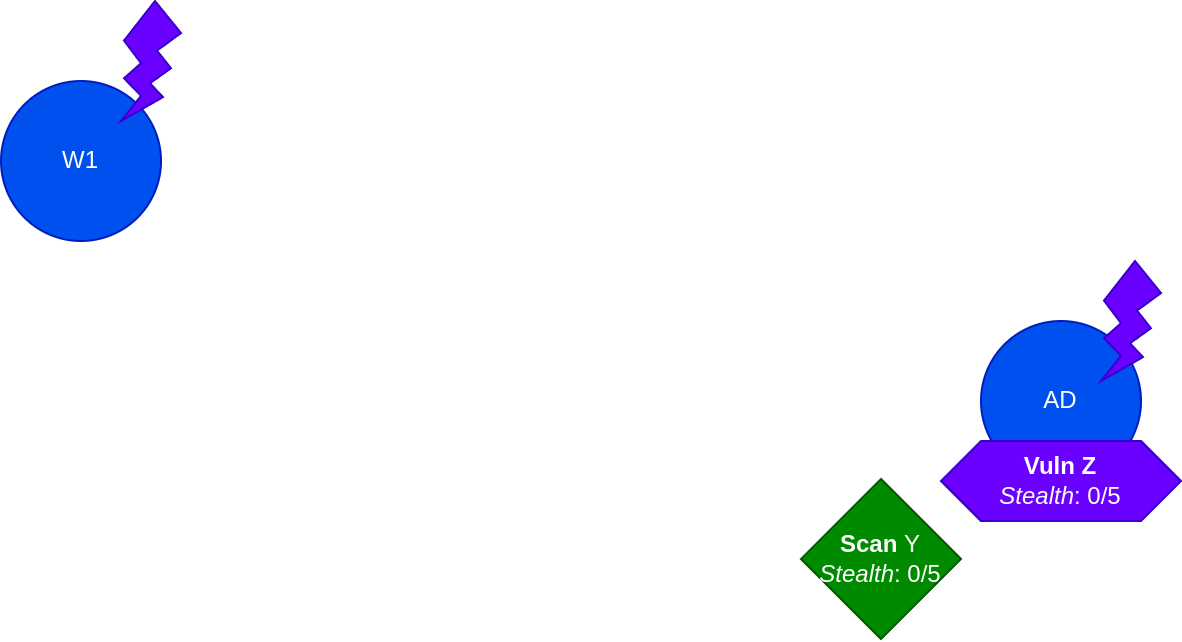

The diagram above was exported from draw.io. Its source (the exported page's mxGraphModel, read from the mxfile embedded in the PNG):
<mxGraphModel dx="696" dy="683" grid="1" gridSize="10" guides="1" tooltips="1" connect="1" arrows="1" fold="1" page="1" pageScale="1" pageWidth="827" pageHeight="1169" math="0" shadow="0">
  <root>
    <mxCell id="0" />
    <mxCell id="1" parent="0" />
    <mxCell id="pDoobbpsi74MBRNjaYx0-41" value="" style="rounded=0;whiteSpace=wrap;html=1;opacity=0;" vertex="1" parent="1">
      <mxGeometry x="200" y="280" width="590" height="320" as="geometry" />
    </mxCell>
    <mxCell id="pDoobbpsi74MBRNjaYx0-11" style="edgeStyle=orthogonalEdgeStyle;rounded=0;orthogonalLoop=1;jettySize=auto;html=1;entryX=0.5;entryY=1;entryDx=0;entryDy=0;startArrow=classic;startFill=1;" edge="1" parent="1" source="pDoobbpsi74MBRNjaYx0-2" target="pDoobbpsi74MBRNjaYx0-6">
      <mxGeometry relative="1" as="geometry">
        <Array as="points">
          <mxPoint x="240" y="560" />
          <mxPoint x="730" y="560" />
        </Array>
      </mxGeometry>
    </mxCell>
    <mxCell id="pDoobbpsi74MBRNjaYx0-2" value="W1" style="ellipse;whiteSpace=wrap;html=1;aspect=fixed;fillColor=#0050ef;fontColor=#ffffff;strokeColor=#001DBC;" vertex="1" parent="1">
      <mxGeometry x="200" y="320" width="80" height="80" as="geometry" />
    </mxCell>
    <mxCell id="pDoobbpsi74MBRNjaYx0-3" value="" style="verticalLabelPosition=bottom;verticalAlign=top;html=1;shape=mxgraph.basic.flash;fillColor=#6a00ff;fontColor=#ffffff;strokeColor=#3700CC;" vertex="1" parent="1">
      <mxGeometry x="260" y="280" width="30" height="60" as="geometry" />
    </mxCell>
    <mxCell id="pDoobbpsi74MBRNjaYx0-6" value="AD" style="ellipse;whiteSpace=wrap;html=1;aspect=fixed;fillColor=#0050ef;fontColor=#ffffff;strokeColor=#001DBC;" vertex="1" parent="1">
      <mxGeometry x="690" y="440" width="80" height="80" as="geometry" />
    </mxCell>
    <mxCell id="pDoobbpsi74MBRNjaYx0-17" value="&lt;b&gt;Vuln Z&lt;/b&gt;&lt;div&gt;&lt;i&gt;Stealth&lt;/i&gt;: 0/5&lt;/div&gt;" style="shape=hexagon;perimeter=hexagonPerimeter2;whiteSpace=wrap;html=1;fixedSize=1;fillColor=#6a00ff;fontColor=#ffffff;strokeColor=#3700CC;" vertex="1" parent="1">
      <mxGeometry x="670" y="500" width="120" height="40" as="geometry" />
    </mxCell>
    <mxCell id="pDoobbpsi74MBRNjaYx0-18" value="&lt;b&gt;Scan&lt;/b&gt;&amp;nbsp;Y&lt;div&gt;&lt;i&gt;Stealth&lt;/i&gt;: 0/5&lt;/div&gt;" style="rhombus;whiteSpace=wrap;html=1;fillColor=#008a00;fontColor=#ffffff;strokeColor=#005700;" vertex="1" parent="1">
      <mxGeometry x="600" y="519" width="80" height="80" as="geometry" />
    </mxCell>
    <mxCell id="pDoobbpsi74MBRNjaYx0-43" value="" style="verticalLabelPosition=bottom;verticalAlign=top;html=1;shape=mxgraph.basic.flash;fillColor=#6a00ff;fontColor=#ffffff;strokeColor=#3700CC;" vertex="1" parent="1">
      <mxGeometry x="750" y="410" width="30" height="60" as="geometry" />
    </mxCell>
  </root>
</mxGraphModel>